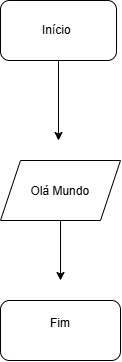

The diagram above was exported from draw.io. Its source (the exported page's mxGraphModel, read from the mxfile embedded in the PNG):
<mxGraphModel dx="860" dy="465" grid="1" gridSize="10" guides="1" tooltips="1" connect="1" arrows="1" fold="1" page="1" pageScale="1" pageWidth="827" pageHeight="1169" math="0" shadow="0">
  <root>
    <mxCell id="0" />
    <mxCell id="1" parent="0" />
    <mxCell id="956wsb1q11fhvCQNgEBR-10" edge="1" parent="1" source="956wsb1q11fhvCQNgEBR-1" style="edgeStyle=orthogonalEdgeStyle;rounded=0;orthogonalLoop=1;jettySize=auto;html=1;" value="">
      <mxGeometry relative="1" as="geometry">
        <mxPoint x="412" y="210" as="targetPoint" />
      </mxGeometry>
    </mxCell>
    <mxCell id="956wsb1q11fhvCQNgEBR-1" parent="1" style="rounded=1;whiteSpace=wrap;html=1;" value="Início&amp;nbsp;" vertex="1">
      <mxGeometry height="60" width="116" x="354" y="70" as="geometry" />
    </mxCell>
    <mxCell id="956wsb1q11fhvCQNgEBR-5" parent="1" style="rounded=1;whiteSpace=wrap;html=1;" value="Fim&lt;div&gt;&lt;br&gt;&lt;/div&gt;" vertex="1">
      <mxGeometry height="60" width="120" x="354" y="370" as="geometry" />
    </mxCell>
    <mxCell id="956wsb1q11fhvCQNgEBR-11" edge="1" parent="1" source="956wsb1q11fhvCQNgEBR-7" style="edgeStyle=orthogonalEdgeStyle;rounded=0;orthogonalLoop=1;jettySize=auto;html=1;" value="">
      <mxGeometry relative="1" as="geometry">
        <mxPoint x="414" y="350" as="targetPoint" />
      </mxGeometry>
    </mxCell>
    <mxCell id="956wsb1q11fhvCQNgEBR-7" parent="1" style="shape=parallelogram;perimeter=parallelogramPerimeter;whiteSpace=wrap;html=1;shapeInside=1;fixedSize=1;" value="&lt;div&gt;&lt;br&gt;&lt;/div&gt;&lt;div&gt;Olá Mundo&lt;/div&gt;" vertex="1">
      <mxGeometry height="60" width="120" x="354" y="230" as="geometry" />
    </mxCell>
  </root>
</mxGraphModel>